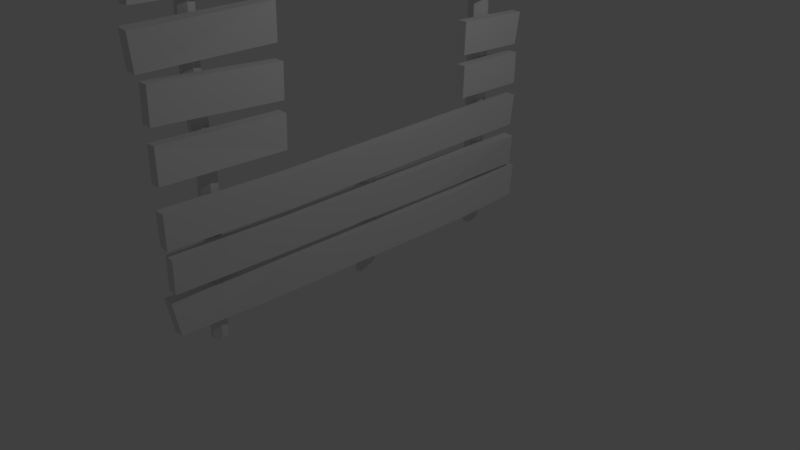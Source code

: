 # Source: house_window.blend  (saved by Blender 2.79.0; exported with 4.5.12 LTS)
import bpy
from mathutils import Matrix  # noqa: F401  (used for matrix-valued properties, if any)

bpy.ops.wm.read_factory_settings(use_empty=True)
scene = bpy.context.scene
scene.name = 'Scene'

# ---- collections
col_collection_1 = bpy.data.collections.new('Collection 1'); scene.collection.children.link(col_collection_1)

# ---- materials (node trees are filled in below, after node groups)
mat_material = bpy.data.materials.new('Material')
mat_material.alpha_threshold = 0.0
mat_material.use_transparent_shadow = False
mat_material.roughness = 0.5
mat_material.line_color = (0.0, 0.0, 0.0, 1.0)

# ---- material node trees

# ---- world
world_world = bpy.data.worlds.new('World'); scene.world = world_world
world_world.color = (0.05088, 0.05088, 0.05088)
world_world.use_sun_shadow = False
world_world.sun_shadow_jitter_overblur = 0.0
world_world.cycles.sampling_method = 'MANUAL'

# ---- cameras
cam_camera = bpy.data.cameras.new('Camera')
cam_camera.clip_end = 100.0
cam_camera.lens = 35.0
cam_camera.sensor_width = 32.0
cam_camera.sensor_height = 18.0
cam_camera.ortho_scale = 7.314
cam_camera.dof.focus_distance = 0.0
cam_camera.dof.aperture_fstop = 128.0

# ---- lights
light_lamp = bpy.data.lights.new('Lamp', 'POINT')
light_lamp.transmission_factor = 0.0
light_lamp.cutoff_distance = 30.0
light_lamp.energy = 100.0
light_lamp.shadow_buffer_clip_start = 1.001
light_lamp.shadow_soft_size = 0.1
light_lamp.shadow_maximum_resolution = 0.006
light_lamp.use_absolute_resolution = True

# ---- meshes
me_cube = bpy.data.meshes.new('Cube')
me_cube.from_pydata([(-0.07029, -6.19, 22.95), (-0.06332, -6.483, 23.25), (-0.05693, -5.926, 22.91), (-0.03662, -5.956, 23.17), (-0.043, -6.513, 23.51), (-0.02965, -6.249, 23.47), (-0.07073, -6.075, 34.57), (-0.05827, -5.832, 35.03), (-0.03898, -5.88, 35.16), (-0.03213, -6.171, 34.83), (-0.0628, -6.181, -2.869), (-0.07979, -5.906, 13.92), (-0.04936, -5.95, -2.859), (-0.06409, -5.65, 13.81), (-0.02747, -6.014, -2.887), (-0.04036, -5.725, 13.9), (-0.01903, -6.308, -2.927), (-0.03233, -6.056, 14.11), (-0.03247, -6.539, -2.937), (-0.04803, -6.312, 14.22), (-0.05435, -6.476, -2.909), (-0.07176, -6.238, 14.12), (-0.06388, -6.366, 34.24), (-0.04458, -6.414, 34.37), (-0.04285, 5.844, 34.64), (-0.07211, 5.936, 34.6), (-0.07714, 6.098, 10.73), (-0.07169, 5.961, -2.389), (-0.04767, 6.019, 10.43), (-0.04175, 5.91, -2.678), (-0.02753, 6.305, 10.74), (-0.02275, 6.185, -2.207), (-0.03687, 6.67, 11.36), (-0.0337, 6.512, -1.448), (-0.06634, 6.749, 11.66), (-0.06364, 6.563, -1.159), (-0.08648, 6.463, 11.35), (-0.08264, 6.288, -1.63), (-0.02208, 6.12, 35.6), (-0.03058, 6.487, 36.51), (-0.05985, 6.578, 36.47), (-0.08062, 6.303, 35.52), (-0.05641, 0.6825, -2.203), (-0.04876, 0.7095, 12.27), (-0.02873, 0.5852, -1.733), (-0.02136, 0.6389, 12.7), (-0.01918, 0.2186, -2.022), (-0.01504, 0.3005, 12.68), (-0.03731, -0.05073, -2.781), (-0.03612, 0.03275, 12.24), (-0.065, 0.04657, -3.251), (-0.06351, 0.1034, 11.81), (-0.07455, 0.4132, -2.963), (-0.06984, 0.4418, 11.83), (0.006753, -4.945, 4.518), (0.00783, -4.954, 8.25), (-0.02524, -4.945, 4.532), (-0.02416, -4.954, 8.264), (-0.02427, 7.824, 8.123), (-0.03245, 7.845, 4.405), (-0.02477, -7.946, 4.669), (-0.02043, -7.946, 8.398), (0.007608, 7.824, 8.019), (-0.000573, 7.845, 4.3), (0.007173, -7.96, 4.613), (0.01151, -7.96, 8.342), (0.002553, -3.77, 3.557), (0.005181, -3.748, -0.3191), (-0.03067, -3.766, 3.524), (-0.02805, -3.745, -0.3525), (0.01226, 4.763, 3.701), (0.01489, 4.784, -0.1749), (-0.02097, 4.766, 3.668), (-0.01834, 4.788, -0.2083), (0.007454, 7.841, 0.1073), (0.004156, 8.032, 3.94), (-0.02074, -7.978, 3.425), (-0.008959, -7.809, -0.3925), (-0.02568, 7.807, 0.0799), (-0.02897, 7.998, 3.913), (-0.05375, -7.974, 3.274), (-0.04197, -7.804, -0.5427), (-0.01969, -8.057, 19.44), (-0.01366, -8.107, 15.72), (-0.02103, 7.697, 14.95), (-0.02321, 7.725, 18.68), (-0.01967, -3.486, 9.168), (-0.01859, -3.495, 12.9), (0.01232, -3.486, 9.154), (0.0134, -3.495, 12.89), (-0.02325, 4.725, 9.627), (-0.02217, 4.717, 13.36), (0.008742, 4.725, 9.613), (0.00982, 4.717, 13.35), (-0.02608, 7.837, 13.34), (-0.02753, 7.701, 9.626), (-0.02172, -8.056, 9.337), (-0.02065, -8.065, 13.07), (0.00585, 7.812, 13.33), (0.004403, 7.676, 9.616), (0.01027, -8.056, 9.323), (0.01134, -8.065, 13.06), (0.003013, 3.268, 4.413), (0.004091, 3.259, 8.145), (-0.02898, 3.268, 4.426), (-0.0279, 3.259, 8.159), (0.008752, 7.711, 18.71), (0.01094, 7.682, 14.98), (0.01827, -8.107, 15.8), (0.01224, -8.057, 19.52), (0.01237, 4.719, 18.78), (0.01129, 4.682, 15.05), (-0.01962, 4.719, 18.79), (-0.0207, 4.682, 15.06), (0.01594, -3.493, 19.24), (0.01487, -3.53, 15.51), (-0.01605, -3.493, 19.25), (-0.01712, -3.53, 15.52), (0.01513, -8.068, 24.94), (0.01405, -8.106, 21.21), (0.008191, 7.619, 19.71), (0.009638, 7.802, 23.4), (-0.01686, -8.068, 24.96), (-0.01794, -8.106, 21.23), (-0.02374, 7.644, 19.72), (-0.02229, 7.827, 23.41), (0.01361, 4.709, 23.77), (0.01253, 4.671, 20.04), (-0.01838, 4.709, 23.79), (-0.01946, 4.671, 20.06), (0.01718, -3.503, 24.25), (0.01611, -3.541, 20.52), (-0.0148, -3.503, 24.27), (-0.01588, -3.541, 20.54), (-0.00338, -8.237, 25.68), (0.0106, -8.406, 29.49), (0.01783, 8.029, 30.35), (0.01398, 8.011, 26.47), (-0.03629, -8.241, 25.86), (-0.02231, -8.411, 29.67), (-0.01535, 8.011, 30.4), (-0.0192, 7.993, 26.52), (0.00561, 4.879, 26.21), (0.01048, 4.858, 30.08), (-0.02759, 4.875, 26.27), (-0.02272, 4.854, 30.14), (0.01523, -3.653, 26.06), (0.0201, -3.674, 29.93), (-0.01797, -3.657, 26.12), (-0.0131, -3.678, 29.99), (-0.02564, 3.085, 35.47), (-0.02456, 3.092, 31.74), (0.00635, 3.085, 35.49), (0.007427, 3.092, 31.75), (-0.02922, -5.127, 35.04), (-0.02814, -5.12, 31.31), (0.002773, -5.127, 35.06), (0.003851, -5.12, 31.32), (-0.03205, -8.24, 31.35), (-0.0335, -8.102, 35.05), (-0.02769, 7.655, 35.29), (-0.02662, 7.662, 31.56), (-0.0001191, -8.215, 31.36), (-0.001566, -8.078, 35.06), (0.004297, 7.655, 35.3), (0.005374, 7.662, 31.57)], [], [(19, 17, 5, 4), (21, 19, 4, 1), (17, 15, 3, 5), (11, 21, 1, 0), (13, 11, 0, 2), (15, 13, 2, 3), (4, 5, 9, 23), (11, 10, 20, 21), (1, 4, 23, 22), (13, 12, 10, 11), (22, 23, 9, 8, 7, 6), (18, 20, 10, 12, 14, 16), (15, 14, 12, 13), (5, 3, 8, 9), (17, 16, 14, 15), (0, 1, 22, 6), (2, 0, 6, 7), (21, 20, 18, 19), (3, 2, 7, 8), (28, 29, 31, 30), (32, 34, 40, 39), (26, 27, 29, 28), (34, 36, 41, 40), (36, 26, 25, 41), (30, 31, 33, 32), (30, 32, 39, 38), (32, 33, 35, 34), (29, 27, 37, 35, 33, 31), (25, 24, 38, 39, 40, 41), (34, 35, 37, 36), (26, 28, 24, 25), (36, 37, 27, 26), (28, 30, 38, 24), (43, 42, 52, 53), (45, 44, 42, 43), (43, 53, 51, 49, 47, 45), (50, 52, 42, 44, 46, 48), (47, 46, 44, 45), (49, 48, 46, 47), (157, 155, 151, 153), (53, 52, 50, 51), (154, 150, 151, 155), (51, 50, 48, 49), (104, 102, 54, 56), (19, 18, 16, 17), (103, 105, 57, 55), (58, 62, 63, 59), (55, 57, 61, 65), (56, 54, 64, 60), (57, 56, 60, 61), (55, 65, 64, 54), (60, 64, 65, 61), (77, 81, 69, 67), (80, 76, 66, 68), (77, 67, 66, 76), (81, 80, 68, 69), (69, 68, 72, 73), (67, 71, 70, 66), (68, 66, 70, 72), (67, 69, 73, 71), (71, 73, 78, 74), (79, 75, 74, 78), (72, 70, 75, 79), (81, 77, 76, 80), (71, 74, 75, 70), (73, 72, 79, 78), (97, 101, 89, 87), (100, 96, 86, 88), (97, 87, 86, 96), (101, 100, 88, 89), (89, 88, 92, 93), (87, 91, 90, 86), (88, 86, 90, 92), (87, 89, 93, 91), (91, 93, 98, 94), (99, 95, 94, 98), (92, 90, 95, 99), (101, 97, 96, 100), (91, 94, 95, 90), (93, 92, 99, 98), (62, 58, 105, 103), (59, 63, 102, 104), (62, 103, 102, 63), (58, 59, 104, 105), (105, 104, 56, 57), (103, 55, 54, 102), (107, 84, 85, 106), (112, 85, 84, 113), (110, 111, 107, 106), (111, 113, 84, 107), (112, 110, 106, 85), (109, 82, 83, 108), (109, 108, 115, 114), (82, 116, 117, 83), (108, 83, 117, 115), (82, 109, 114, 116), (126, 127, 120, 121), (128, 125, 124, 129), (118, 122, 123, 119), (127, 129, 124, 120), (120, 124, 125, 121), (128, 126, 121, 125), (118, 119, 131, 130), (122, 132, 133, 123), (119, 123, 133, 131), (122, 118, 130, 132), (142, 137, 136, 143), (144, 145, 140, 141), (134, 135, 139, 138), (143, 136, 140, 145), (136, 137, 141, 140), (144, 141, 137, 142), (134, 146, 147, 135), (138, 139, 149, 148), (135, 147, 149, 139), (138, 148, 146, 134), (161, 165, 153, 151), (164, 160, 150, 152), (161, 151, 150, 160), (165, 164, 152, 153), (155, 157, 162, 158), (163, 159, 158, 162), (156, 154, 159, 163), (165, 161, 160, 164), (155, 158, 159, 154), (157, 156, 163, 162), (156, 157, 153, 152), (154, 156, 152, 150), (147, 146, 148, 149), (131, 133, 132, 130), (115, 117, 116, 114), (142, 143, 145, 144), (126, 128, 129, 127), (110, 112, 113, 111)])
me_cube.materials.append(mat_material)
me_cube.use_remesh_preserve_volume = False
me_cube.use_remesh_preserve_attributes = False
me_cube.use_mirror_vertex_groups = False
me_cube.update()

# ---- objects
ob_phase_1 = bpy.data.objects.new('phase_1', me_cube)
ob_lamp = bpy.data.objects.new('Lamp', light_lamp)
ob_camera = bpy.data.objects.new('Camera', cam_camera)

# ---- transforms, parenting, visibility, modifiers, constraints
ob_phase_1.location = (0.0, 0.0, 0.0)
ob_phase_1.scale = (4.436, 0.3468, 0.1148)
ob_phase_1.lock_rotations_4d = False
ob_phase_1.empty_display_type = 'ARROWS'
ob_phase_1.lineart.crease_threshold = 0.0
ob_lamp.location = (4.076, 1.005, 5.904)
ob_lamp.rotation_euler = (0.6503, 0.05522, 1.866)
ob_lamp.lock_rotations_4d = False
ob_lamp.empty_display_type = 'ARROWS'
ob_lamp.color = (0.0, 0.0, 0.0, 0.0)
ob_lamp.lineart.crease_threshold = 0.0
ob_camera.location = (7.481, -6.508, 5.344)
ob_camera.rotation_euler = (1.109, 0.0, 0.8149)
ob_camera.lock_rotations_4d = False
ob_camera.empty_display_type = 'ARROWS'
ob_camera.color = (0.0, 0.0, 0.0, 0.0)
ob_camera.display_type = 'WIRE'
ob_camera.lineart.crease_threshold = 0.0

# ---- collection membership
col_collection_1.objects.link(ob_phase_1)
col_collection_1.objects.link(ob_lamp)
col_collection_1.objects.link(ob_camera)

# ---- scene / render settings (as saved in the file)
scene.camera = ob_camera
scene.frame_start = 1; scene.frame_end = 250; scene.frame_set(1)
scene.render.engine = 'BLENDER_EEVEE_NEXT'
scene.render.resolution_percentage = 50
scene.render.dither_intensity = 0.0
scene.cycles.use_denoising = False
scene.cycles.samples = 128
scene.cycles.sampling_pattern = 'TABULATED_SOBOL'
scene.cycles.use_adaptive_sampling = False
scene.cycles.use_light_tree = False
scene.cycles.blur_glossy = 0.0
scene.cycles.sample_clamp_indirect = 0.0
scene.view_settings.view_transform = 'Standard'
bpy.context.view_layer.update()
